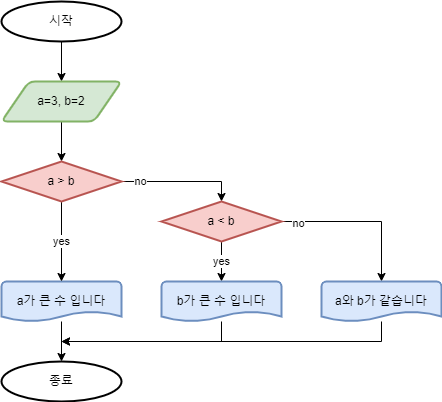

The diagram above was exported from draw.io. Its source (the exported page's mxGraphModel, read from the mxfile embedded in the PNG):
<mxGraphModel dx="693" dy="558" grid="1" gridSize="10" guides="1" tooltips="1" connect="1" arrows="1" fold="1" page="1" pageScale="1" pageWidth="850" pageHeight="1100" math="0" shadow="0">
  <root>
    <mxCell id="0" />
    <mxCell id="1" parent="0" />
    <mxCell id="K6Pck81A8JqqKDSvV8bG-10" style="edgeStyle=orthogonalEdgeStyle;rounded=0;orthogonalLoop=1;jettySize=auto;html=1;entryX=0.5;entryY=0;entryDx=0;entryDy=0;" edge="1" parent="1" source="K6Pck81A8JqqKDSvV8bG-1" target="K6Pck81A8JqqKDSvV8bG-2">
      <mxGeometry relative="1" as="geometry" />
    </mxCell>
    <mxCell id="K6Pck81A8JqqKDSvV8bG-1" value="시작" style="strokeWidth=2;html=1;shape=mxgraph.flowchart.start_1;whiteSpace=wrap;" vertex="1" parent="1">
      <mxGeometry x="40" y="120" width="120" height="40" as="geometry" />
    </mxCell>
    <mxCell id="K6Pck81A8JqqKDSvV8bG-11" style="edgeStyle=orthogonalEdgeStyle;rounded=0;orthogonalLoop=1;jettySize=auto;html=1;entryX=0.5;entryY=0;entryDx=0;entryDy=0;entryPerimeter=0;exitX=1;exitY=0.5;exitDx=0;exitDy=0;exitPerimeter=0;" edge="1" parent="1" source="K6Pck81A8JqqKDSvV8bG-5" target="K6Pck81A8JqqKDSvV8bG-3">
      <mxGeometry relative="1" as="geometry" />
    </mxCell>
    <mxCell id="K6Pck81A8JqqKDSvV8bG-21" value="no" style="edgeLabel;html=1;align=center;verticalAlign=middle;resizable=0;points=[];" vertex="1" connectable="0" parent="K6Pck81A8JqqKDSvV8bG-11">
      <mxGeometry x="-0.6889" y="1" relative="1" as="geometry">
        <mxPoint y="1" as="offset" />
      </mxGeometry>
    </mxCell>
    <mxCell id="K6Pck81A8JqqKDSvV8bG-20" style="edgeStyle=orthogonalEdgeStyle;rounded=0;orthogonalLoop=1;jettySize=auto;html=1;entryX=0.5;entryY=0;entryDx=0;entryDy=0;entryPerimeter=0;" edge="1" parent="1" source="K6Pck81A8JqqKDSvV8bG-2" target="K6Pck81A8JqqKDSvV8bG-5">
      <mxGeometry relative="1" as="geometry" />
    </mxCell>
    <mxCell id="K6Pck81A8JqqKDSvV8bG-2" value="a=3, b=2" style="shape=parallelogram;html=1;strokeWidth=2;perimeter=parallelogramPerimeter;whiteSpace=wrap;rounded=1;arcSize=12;size=0.23;fillColor=#d5e8d4;strokeColor=#82b366;" vertex="1" parent="1">
      <mxGeometry x="40" y="200" width="120" height="40" as="geometry" />
    </mxCell>
    <mxCell id="K6Pck81A8JqqKDSvV8bG-17" value="" style="edgeStyle=orthogonalEdgeStyle;rounded=0;orthogonalLoop=1;jettySize=auto;html=1;exitX=1;exitY=0.5;exitDx=0;exitDy=0;exitPerimeter=0;entryX=0.5;entryY=0;entryDx=0;entryDy=0;entryPerimeter=0;" edge="1" parent="1" source="K6Pck81A8JqqKDSvV8bG-3" target="K6Pck81A8JqqKDSvV8bG-15">
      <mxGeometry x="-0.85" relative="1" as="geometry">
        <mxPoint as="offset" />
      </mxGeometry>
    </mxCell>
    <mxCell id="K6Pck81A8JqqKDSvV8bG-23" value="no" style="edgeLabel;html=1;align=center;verticalAlign=middle;resizable=0;points=[];" vertex="1" connectable="0" parent="K6Pck81A8JqqKDSvV8bG-17">
      <mxGeometry x="-0.7875" y="-2" relative="1" as="geometry">
        <mxPoint as="offset" />
      </mxGeometry>
    </mxCell>
    <mxCell id="K6Pck81A8JqqKDSvV8bG-22" value="yes" style="edgeStyle=orthogonalEdgeStyle;rounded=0;orthogonalLoop=1;jettySize=auto;html=1;" edge="1" parent="1" source="K6Pck81A8JqqKDSvV8bG-3" target="K6Pck81A8JqqKDSvV8bG-6">
      <mxGeometry relative="1" as="geometry" />
    </mxCell>
    <mxCell id="K6Pck81A8JqqKDSvV8bG-3" value="a &amp;lt; b" style="strokeWidth=2;html=1;shape=mxgraph.flowchart.decision;whiteSpace=wrap;fillColor=#f8cecc;strokeColor=#b85450;" vertex="1" parent="1">
      <mxGeometry x="200" y="320" width="120" height="40" as="geometry" />
    </mxCell>
    <mxCell id="K6Pck81A8JqqKDSvV8bG-14" style="edgeStyle=orthogonalEdgeStyle;rounded=0;orthogonalLoop=1;jettySize=auto;html=1;entryX=0.5;entryY=0;entryDx=0;entryDy=0;entryPerimeter=0;" edge="1" parent="1" source="K6Pck81A8JqqKDSvV8bG-4" target="K6Pck81A8JqqKDSvV8bG-8">
      <mxGeometry relative="1" as="geometry" />
    </mxCell>
    <mxCell id="K6Pck81A8JqqKDSvV8bG-4" value="a가 큰 수 입니다" style="strokeWidth=2;html=1;shape=mxgraph.flowchart.document2;whiteSpace=wrap;size=0.25;fillColor=#dae8fc;strokeColor=#6c8ebf;" vertex="1" parent="1">
      <mxGeometry x="40" y="400" width="120" height="40" as="geometry" />
    </mxCell>
    <mxCell id="K6Pck81A8JqqKDSvV8bG-13" value="yes" style="edgeStyle=orthogonalEdgeStyle;rounded=0;orthogonalLoop=1;jettySize=auto;html=1;entryX=0.5;entryY=0;entryDx=0;entryDy=0;entryPerimeter=0;" edge="1" parent="1" source="K6Pck81A8JqqKDSvV8bG-5" target="K6Pck81A8JqqKDSvV8bG-4">
      <mxGeometry relative="1" as="geometry" />
    </mxCell>
    <mxCell id="K6Pck81A8JqqKDSvV8bG-5" value="a &amp;gt; b" style="strokeWidth=2;html=1;shape=mxgraph.flowchart.decision;whiteSpace=wrap;fillColor=#f8cecc;strokeColor=#b85450;" vertex="1" parent="1">
      <mxGeometry x="40" y="280" width="120" height="40" as="geometry" />
    </mxCell>
    <mxCell id="K6Pck81A8JqqKDSvV8bG-18" style="edgeStyle=orthogonalEdgeStyle;rounded=0;orthogonalLoop=1;jettySize=auto;html=1;" edge="1" parent="1" source="K6Pck81A8JqqKDSvV8bG-6">
      <mxGeometry relative="1" as="geometry">
        <mxPoint x="100" y="460" as="targetPoint" />
        <Array as="points">
          <mxPoint x="260" y="460" />
        </Array>
      </mxGeometry>
    </mxCell>
    <mxCell id="K6Pck81A8JqqKDSvV8bG-6" value="b가 큰 수 입니다" style="strokeWidth=2;html=1;shape=mxgraph.flowchart.document2;whiteSpace=wrap;size=0.25;fillColor=#dae8fc;strokeColor=#6c8ebf;" vertex="1" parent="1">
      <mxGeometry x="200" y="400" width="120" height="40" as="geometry" />
    </mxCell>
    <mxCell id="K6Pck81A8JqqKDSvV8bG-8" value="종료" style="strokeWidth=2;html=1;shape=mxgraph.flowchart.start_1;whiteSpace=wrap;" vertex="1" parent="1">
      <mxGeometry x="40" y="480" width="120" height="40" as="geometry" />
    </mxCell>
    <mxCell id="K6Pck81A8JqqKDSvV8bG-19" style="edgeStyle=orthogonalEdgeStyle;rounded=0;orthogonalLoop=1;jettySize=auto;html=1;" edge="1" parent="1" source="K6Pck81A8JqqKDSvV8bG-15">
      <mxGeometry relative="1" as="geometry">
        <mxPoint x="100" y="460" as="targetPoint" />
        <Array as="points">
          <mxPoint x="420" y="460" />
        </Array>
      </mxGeometry>
    </mxCell>
    <mxCell id="K6Pck81A8JqqKDSvV8bG-15" value="a와 b가 같습니다" style="strokeWidth=2;html=1;shape=mxgraph.flowchart.document2;whiteSpace=wrap;size=0.25;fillColor=#dae8fc;strokeColor=#6c8ebf;" vertex="1" parent="1">
      <mxGeometry x="360" y="400" width="120" height="40" as="geometry" />
    </mxCell>
  </root>
</mxGraphModel>